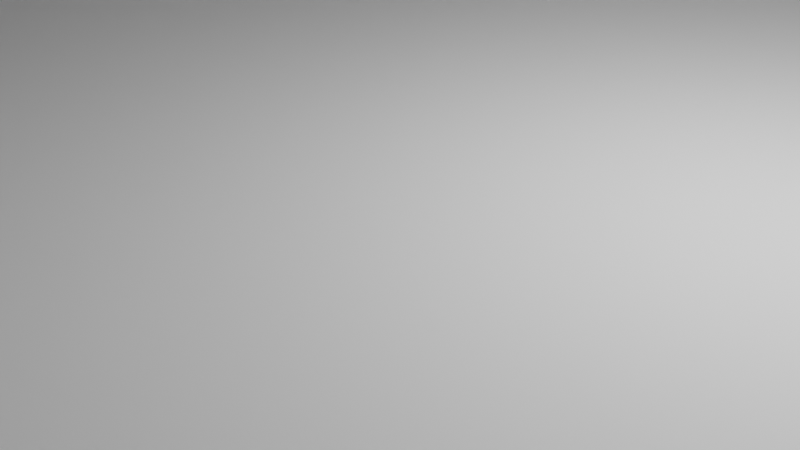 # Source: Esp32Case_V0.2.blend  (saved by Blender 3.3.6; exported with 4.5.12 LTS)
import bpy
from mathutils import Matrix  # noqa: F401  (used for matrix-valued properties, if any)

bpy.ops.wm.read_factory_settings(use_empty=True)
scene = bpy.context.scene
scene.name = 'Scene'

# ---- collections
col_collection = bpy.data.collections.new('Collection'); scene.collection.children.link(col_collection)

# ---- world
world_world = bpy.data.worlds.new('World'); scene.world = world_world
world_world.use_nodes = True; world_world.node_tree.nodes.clear()
_N = world_world.node_tree.nodes; _L = world_world.node_tree.links
n0 = _N.new('ShaderNodeOutputWorld'); n0.name = 'World Output'; n0.location = (300, 300)
n1 = _N.new('ShaderNodeBackground'); n1.name = 'Background'; n1.location = (10, 300)
n1.inputs[0].default_value = (0.05088, 0.05088, 0.05088, 1.0)
_L.new(n1.outputs[0], n0.inputs[0])
n0.is_active_output = True
world_world.color = (0.05088, 0.05088, 0.05088)
world_world.use_sun_shadow = False
world_world.sun_shadow_jitter_overblur = 0.0

# ---- cameras
cam_camera = bpy.data.cameras.new('Camera')
cam_camera.clip_end = 100.0
cam_camera.ortho_scale = 7.314

# ---- lights
light_light = bpy.data.lights.new('Light', 'POINT')
light_light.transmission_factor = 0.0
light_light.energy = 1000.0
light_light.shadow_soft_size = 0.1
light_light.shadow_maximum_resolution = 0.006
light_light.use_absolute_resolution = True

# ---- meshes
me_plane = bpy.data.meshes.new('Plane')
me_plane.from_pydata([(-1.0, -1.0, 0.0), (1.0, -1.0, 0.0), (-1.0, 1.0, 0.0), (1.0, 1.0, 0.0), (-1.0, 1.0, 1.0), (-1.0, -1.0, 1.0), (1.0, -1.0, 1.0), (1.0, 1.0, 1.0), (-1.071, 1.071, 0.0), (-1.071, -1.071, 0.0), (1.071, -1.071, 0.0), (1.071, 1.071, 0.0), (-1.071, 1.071, 1.0), (-1.071, -1.071, 1.0), (1.071, -1.071, 1.0), (1.071, 1.071, 1.0), (-1.0, 1.0, 5.0), (-1.0, -1.0, 5.0), (1.0, -1.0, 5.0), (1.0, 1.0, 5.0), (-1.071, 1.071, 5.0), (-1.071, -1.071, 5.0), (1.071, -1.071, 5.0), (1.071, 1.071, 5.0), (1.071, -1.001, 1.0), (1.071, 0.999, 1.0), (1.071, -1.001, 5.0), (1.071, 0.999, 5.0), (-0.08971, 0.8378, 0.0), (-0.08971, 1.0, 0.0), (0.4817, 1.0, 0.0), (0.4817, 0.8378, 0.0), (-0.08971, 0.8378, 1.0), (-0.08971, 1.0, 1.0), (0.4817, 1.0, 1.0), (0.4817, 0.8378, 1.0), (0.4817, 1.071, 0.0), (-0.08971, 1.071, 0.0), (-0.08971, 1.071, 1.0), (0.4817, 1.071, 1.0), (-0.08971, 1.071, 1.1), (0.4817, 1.071, 1.1), (-0.08971, 1.0, 1.1), (0.4817, 1.0, 1.1), (-0.4505, -1.0, 0.0), (-0.4505, -0.8599, 0.0), (-0.1171, -0.8599, 0.0), (-0.1171, -1.0, 0.0), (-0.4505, -1.0, 1.0), (-0.4505, -0.8599, 1.0), (-0.1171, -0.8599, 1.0), (-0.1171, -1.0, 1.0), (-0.4505, -1.071, 0.0), (-0.1171, -1.071, 0.0), (-0.1171, -1.071, 1.0), (-0.4505, -1.071, 1.0), (-0.1171, -1.071, 5.0), (-0.4505, -1.071, 5.0), (-0.1171, -1.0, 5.0), (-0.4505, -1.0, 5.0), (-0.8138, -0.125, 0.0), (-0.8138, 0.125, 0.0), (-0.5757, 0.125, 0.0), (-0.5757, -0.125, 0.0), (-0.8138, -0.125, 1.0), (-0.8138, 0.125, 1.0), (-0.5757, -0.125, 1.0), (-0.5757, 0.125, 1.0), (0.7584, -0.525, 0.0), (0.7584, 0.525, 0.0), (1.0, -0.525, 0.0), (1.0, 0.525, 0.0), (0.7584, 0.525, 1.0), (1.0, -0.525, 1.0), (1.0, 0.525, 1.0), (0.7584, -0.525, 1.0), (1.0, -0.525, 1.15), (1.0, 0.525, 1.15), (1.071, -0.525, 0.0), (1.071, 0.525, 0.0), (1.071, 0.525, 1.0), (1.071, -0.525, 1.0), (1.071, -0.525, 1.15), (1.071, 0.525, 1.15), (1.38, -1.071, 0.0), (1.38, -1.071, 1.0), (1.38, -1.071, 5.0), (1.38, -1.001, 1.0), (1.38, -1.001, 5.0), (1.38, -0.525, 0.0), (1.38, 0.999, 1.0), (1.38, 0.999, 5.0), (1.38, -0.525, 1.0), (1.38, 1.071, 0.0), (1.38, 0.525, 0.0), (1.38, 1.071, 1.0), (1.38, 1.071, 5.0), (1.38, 0.525, 1.0)], [], [(0, 2, 61, 60), (1, 47, 46, 45, 44, 0, 60, 63, 62, 61, 2, 29, 28, 31, 30, 3, 71, 69, 68, 70), (67, 32, 33, 4, 5, 48, 49, 66, 64, 65), (74, 7, 34, 35, 32, 67, 66, 49, 50, 51, 6, 73, 75, 72), (5, 4, 16, 17), (73, 6, 18, 19, 7, 74, 77, 76), (2, 0, 9, 8), (71, 3, 11, 79), (10, 1, 70, 78), (8, 12, 38, 37), (39, 15, 11, 36), (53, 10, 14, 54), (13, 9, 52, 55), (15, 23, 96, 95), (23, 27, 91, 96), (8, 9, 13, 12), (2, 8, 37, 29), (3, 30, 36, 11), (47, 1, 10, 53), (0, 44, 52, 9), (14, 22, 56, 54), (21, 13, 55, 57), (40, 38, 12, 20, 23, 15, 39, 41), (17, 21, 57, 59), (22, 18, 58, 56), (16, 19, 23, 20), (27, 23, 19, 18, 22, 26), (17, 16, 20, 21), (26, 22, 86, 88), (12, 13, 21, 20), (43, 34, 7, 19, 16, 4, 33, 42), (5, 17, 59, 48), (58, 18, 6, 51), (81, 24, 87, 92), (83, 80, 25, 27, 26, 24, 81, 82), (38, 40, 42, 33, 32, 28, 29, 37), (34, 43, 41, 39, 36, 30, 31, 35), (31, 28, 32, 35), (40, 41, 43, 42), (55, 52, 44, 45, 49, 48, 59, 57), (49, 45, 46, 50), (51, 50, 46, 47, 53, 54, 56, 58), (64, 60, 61, 65), (65, 61, 62, 67), (62, 63, 66, 67), (63, 60, 64, 66), (75, 68, 69, 72), (80, 83, 77, 74, 72, 69, 71, 79), (78, 70, 68, 75, 73, 76, 82, 81), (77, 83, 82, 76), (94, 93, 95, 90, 97), (87, 85, 84, 89, 92), (90, 95, 96, 91), (85, 87, 88, 86), (25, 80, 97, 90), (11, 15, 95, 93), (24, 26, 88, 87), (79, 11, 93, 94), (78, 81, 92, 89), (22, 14, 85, 86), (14, 10, 84, 85), (10, 78, 89, 84), (80, 79, 94, 97), (27, 25, 90, 91)])
_uv = me_plane.uv_layers.new(name='UVMap')
_uv.uv.foreach_set('vector', [0.0, 0.0, 0.0, 1.0, 0.09309, 0.5625, 0.09309, 0.4375, 1.0, 0.0, 0.4414, 0.0, 0.4414, 0.07006, 0.2748, 0.07006, 0.2748, 0.0, 0.0, 0.0, 0.09309, 0.4375, 0.2121, 0.4375, 0.2121, 0.5625, 0.09309, 0.5625, 0.0, 1.0, 0.4551, 1.0, 0.4551, 0.9189, 0.7409, 0.9189, 0.7409, 1.0, 1.0, 1.0, 1.0, 0.7625, 0.8792, 0.7625, 0.8792, 0.2375, 1.0, 0.2375, 0.2121, 0.5625, 0.4551, 0.9189, 0.4551, 1.0, 0.0, 1.0, 0.0, 0.0, 0.2748, 0.0, 0.2748, 0.07006, 0.2121, 0.4375, 0.09309, 0.4375, 0.09309, 0.5625, 1.0, 0.7625, 1.0, 1.0, 0.7409, 1.0, 0.7409, 0.9189, 0.4551, 0.9189, 0.2121, 0.5625, 0.2121, 0.4375, 0.2748, 0.07006, 0.4414, 0.07006, 0.4414, 0.0, 1.0, 0.0, 1.0, 0.2375, 0.8792, 0.2375, 0.8792, 0.7625, 0.0, 0.0, 0.0, 1.0, 0.0, 1.0, 0.0, 0.0, 1.0, 0.2375, 1.0, 0.0, 1.0, 0.0, 1.0, 1.0, 1.0, 1.0, 1.0, 0.7625, 1.0, 0.7625, 1.0, 0.2375, 0.0, 1.0, 0.0, 0.0, 0.0, 0.0, 0.0, 1.0, 1.0, 0.7625, 1.0, 1.0, 1.0, 1.0, 1.0, 0.7452, 1.0, 0.0, 1.0, 0.0, 1.0, 0.2375, 1.0, 0.2548, 0.0, 1.0, 0.0, 1.0, 0.4581, 1.0, 0.4581, 1.0, 0.725, 1.0, 1.0, 1.0, 1.0, 1.0, 0.725, 1.0, 0.4453, 0.0, 1.0, 0.0, 1.0, 0.0, 0.4453, 0.0, 0.0, 0.0, 0.0, 0.0, 0.2896, 0.0, 0.2896, 0.0, 1.0, 1.0, 1.0, 1.0, 1.0, 1.0, 1.0, 1.0, 1.0, 1.0, 1.0, 0.6667, 1.0, 0.6667, 1.0, 1.0, 0.0, 1.0, 0.0, 0.0, 0.0, 0.0, 0.0, 1.0, 0.0, 1.0, 0.0, 1.0, 0.4581, 1.0, 0.4551, 1.0, 1.0, 1.0, 0.7409, 1.0, 0.725, 1.0, 1.0, 1.0, 0.4414, 0.0, 1.0, 0.0, 1.0, 0.0, 0.4453, 0.0, 0.0, 0.0, 0.2748, 0.0, 0.2896, 0.0, 0.0, 0.0, 1.0, 0.0, 1.0, 0.0, 0.4453, 0.0, 0.4453, 0.0, 0.0, 0.0, 0.0, 0.0, 0.2896, 0.0, 0.2896, 0.0, 0.4581, 1.0, 0.4581, 1.0, 0.0, 1.0, 0.0, 1.0, 1.0, 1.0, 1.0, 1.0, 0.725, 1.0, 0.725, 1.0, 0.0, 0.0, 0.0, 0.0, 0.2896, 0.0, 0.2748, 0.0, 1.0, 0.0, 1.0, 0.0, 0.4414, 0.0, 0.4453, 0.0, 0.0, 1.0, 1.0, 1.0, 1.0, 1.0, 0.0, 1.0, 1.0, 0.6667, 1.0, 1.0, 1.0, 1.0, 1.0, 0.0, 1.0, 0.0, 1.0, 0.3333, 0.0, 0.0, 0.0, 1.0, 0.0, 1.0, 0.0, 0.0, 1.0, 0.3333, 1.0, 0.0, 1.0, 0.0, 1.0, 0.3333, 0.0, 1.0, 0.0, 0.0, 0.0, 0.0, 0.0, 1.0, 0.7409, 1.0, 0.7409, 1.0, 1.0, 1.0, 1.0, 1.0, 0.0, 1.0, 0.0, 1.0, 0.4551, 1.0, 0.4551, 1.0, 0.0, 0.0, 0.0, 0.0, 0.2748, 0.0, 0.2748, 0.0, 0.4414, 0.0, 1.0, 0.0, 1.0, 0.0, 0.4414, 0.0, 1.0, 0.4126, 1.0, 0.3333, 1.0, 0.3333, 1.0, 0.4126, 1.0, 0.5877, 1.0, 0.5877, 1.0, 0.6667, 1.0, 0.6667, 1.0, 0.3333, 1.0, 0.3333, 1.0, 0.4126, 1.0, 0.4126, 0.6171, 0.05823, 0.625, 0.05823, 0.625, 0.04055, 0.6171, 0.04055, 0.6171, 0.0, 0.5383, 0.0, 0.5383, 0.04055, 0.5383, 0.05823, 0.6171, 0.7095, 0.625, 0.7095, 0.625, 0.6918, 0.6171, 0.6918, 0.5383, 0.6918, 0.5383, 0.7095, 0.5383, 0.75, 0.6171, 0.75, 0.5383, 0.75, 0.5383, 1.0, 0.6171, 1.0, 0.6171, 0.75, 0.875, 0.6918, 0.625, 0.6918, 0.625, 0.7095, 0.875, 0.7095, 0.4182, 0.1557, 0.397, 0.1557, 0.397, 0.1873, 0.397, 0.25, 0.4182, 0.25, 0.4182, 0.1873, 0.5972, 0.1873, 0.5972, 0.1557, 0.4182, 0.25, 0.397, 0.25, 0.397, 0.5, 0.4182, 0.5, 0.4182, 0.5627, 0.4182, 0.5, 0.397, 0.5, 0.397, 0.5627, 0.397, 0.5943, 0.4182, 0.5943, 0.5972, 0.5943, 0.5972, 0.5627, 0.5125, 0.0, 0.5, 0.0, 0.5, 0.25, 0.5125, 0.25, 0.5125, 0.25, 0.5, 0.25, 0.5, 0.5, 0.5125, 0.5, 0.5, 0.5, 0.5, 0.75, 0.5125, 0.75, 0.5125, 0.5, 0.5, 0.75, 0.5, 1.0, 0.5125, 1.0, 0.5125, 0.75, 0.6122, 0.0, 0.5267, 0.0, 0.5267, 0.25, 0.6122, 0.25, 0.6122, 0.332, 0.625, 0.332, 0.625, 0.3134, 0.6122, 0.3134, 0.6122, 0.25, 0.5267, 0.25, 0.5267, 0.3134, 0.5267, 0.332, 0.5267, 0.918, 0.5267, 0.9366, 0.5267, 1.0, 0.6122, 1.0, 0.6122, 0.9366, 0.625, 0.9366, 0.625, 0.918, 0.6122, 0.918, 0.8116, 0.5, 0.793, 0.5, 0.793, 0.75, 0.8116, 0.75, 1.0, 0.7452, 1.0, 1.0, 1.0, 1.0, 1.0, 0.6667, 1.0, 0.5877, 1.0, 0.3333, 1.0, 0.0, 1.0, 0.0, 1.0, 0.2548, 1.0, 0.4126, 1.0, 0.6667, 1.0, 1.0, 1.0, 1.0, 1.0, 0.6667, 1.0, 0.0, 1.0, 0.3333, 1.0, 0.3333, 1.0, 0.0, 1.0, 0.6667, 1.0, 0.5877, 1.0, 0.5877, 1.0, 0.6667, 1.0, 1.0, 1.0, 1.0, 1.0, 1.0, 1.0, 1.0, 1.0, 0.3333, 1.0, 0.3333, 1.0, 0.3333, 1.0, 0.3333, 1.0, 0.7452, 1.0, 1.0, 1.0, 1.0, 1.0, 0.7452, 0.5267, 0.918, 0.6122, 0.918, 0.6122, 0.918, 0.5267, 0.918, 1.0, 0.0, 1.0, 0.0, 1.0, 0.0, 1.0, 0.0, 1.0, 0.0, 1.0, 0.0, 1.0, 0.0, 1.0, 0.0, 1.0, 0.0, 1.0, 0.2548, 1.0, 0.2548, 1.0, 0.0, 0.6122, 0.332, 0.5267, 0.332, 0.5267, 0.332, 0.6122, 0.332, 1.0, 0.6667, 1.0, 0.6667, 1.0, 0.6667, 1.0, 0.6667])
me_plane.materials.append(None)
me_plane.update()
me_cube_001 = bpy.data.meshes.new('Cube.001')
me_cube_001.from_pydata([(-10.0, -10.0, -51.43), (-10.0, -10.0, 12.0), (-10.0, 10.0, -51.43), (-10.0, 10.0, 12.0), (10.0, -10.0, -51.43), (10.0, -10.0, 12.0), (10.0, 10.0, -51.43), (10.0, 10.0, 12.0)], [], [(0, 1, 3, 2), (2, 3, 7, 6), (6, 7, 5, 4), (4, 5, 1, 0), (2, 6, 4, 0), (7, 3, 1, 5)])
_uv = me_cube_001.uv_layers.new(name='UVMap')
_uv.uv.foreach_set('vector', [0.375, 0.0, 0.625, 0.0, 0.625, 0.25, 0.375, 0.25, 0.375, 0.25, 0.625, 0.25, 0.625, 0.5, 0.375, 0.5, 0.375, 0.5, 0.625, 0.5, 0.625, 0.75, 0.375, 0.75, 0.375, 0.75, 0.625, 0.75, 0.625, 1.0, 0.375, 1.0, 0.125, 0.5, 0.375, 0.5, 0.375, 0.75, 0.125, 0.75, 0.625, 0.5, 0.875, 0.5, 0.875, 0.75, 0.625, 0.75])
me_cube_001.update()
me_cube_002 = bpy.data.meshes.new('Cube.002')
me_cube_002.from_pydata([(-10.0, -34.01, -30.8), (-10.0, -34.01, 205.3), (-10.0, 10.0, -30.8), (-10.0, 10.0, 205.3), (10.0, -34.01, -30.8), (10.0, -34.01, 205.3), (10.0, 10.0, -30.8), (10.0, 10.0, 205.3)], [], [(0, 1, 3, 2), (2, 3, 7, 6), (6, 7, 5, 4), (4, 5, 1, 0), (2, 6, 4, 0), (7, 3, 1, 5)])
_uv = me_cube_002.uv_layers.new(name='UVMap')
_uv.uv.foreach_set('vector', [0.375, 0.0, 0.625, 0.0, 0.625, 0.25, 0.375, 0.25, 0.375, 0.25, 0.625, 0.25, 0.625, 0.5, 0.375, 0.5, 0.375, 0.5, 0.625, 0.5, 0.625, 0.75, 0.375, 0.75, 0.375, 0.75, 0.625, 0.75, 0.625, 1.0, 0.375, 1.0, 0.125, 0.5, 0.375, 0.5, 0.375, 0.75, 0.125, 0.75, 0.625, 0.5, 0.875, 0.5, 0.875, 0.75, 0.625, 0.75])
me_cube_002.update()
me_cube_003 = bpy.data.meshes.new('Cube.003')
me_cube_003.from_pydata([(-10.0, -10.0, -10.0), (-10.0, -10.0, 10.0), (-10.0, 10.0, -10.0), (-10.0, 10.0, 10.0), (10.0, -10.0, -10.0), (10.0, -10.0, 10.0), (10.0, 10.0, -10.0), (10.0, 10.0, 10.0)], [], [(0, 1, 3, 2), (2, 3, 7, 6), (6, 7, 5, 4), (4, 5, 1, 0), (2, 6, 4, 0), (7, 3, 1, 5)])
_uv = me_cube_003.uv_layers.new(name='UVMap')
_uv.uv.foreach_set('vector', [0.375, 0.0, 0.625, 0.0, 0.625, 0.25, 0.375, 0.25, 0.375, 0.25, 0.625, 0.25, 0.625, 0.5, 0.375, 0.5, 0.375, 0.5, 0.625, 0.5, 0.625, 0.75, 0.375, 0.75, 0.375, 0.75, 0.625, 0.75, 0.625, 1.0, 0.375, 1.0, 0.125, 0.5, 0.375, 0.5, 0.375, 0.75, 0.125, 0.75, 0.625, 0.5, 0.875, 0.5, 0.875, 0.75, 0.625, 0.75])
me_cube_003.update()
me_cube_004 = bpy.data.meshes.new('Cube.004')
me_cube_004.from_pydata([(-10.0, -10.0, -43.16), (-10.0, -10.0, 10.0), (-10.0, 10.0, -43.16), (-10.0, 10.0, 10.0), (10.0, -10.0, -43.16), (10.0, -10.0, 10.0), (10.0, 10.0, -43.16), (10.0, 10.0, 10.0)], [], [(0, 1, 3, 2), (2, 3, 7, 6), (6, 7, 5, 4), (4, 5, 1, 0), (2, 6, 4, 0), (7, 3, 1, 5)])
_uv = me_cube_004.uv_layers.new(name='UVMap')
_uv.uv.foreach_set('vector', [0.375, 0.0, 0.625, 0.0, 0.625, 0.25, 0.375, 0.25, 0.375, 0.25, 0.625, 0.25, 0.625, 0.5, 0.375, 0.5, 0.375, 0.5, 0.625, 0.5, 0.625, 0.75, 0.375, 0.75, 0.375, 0.75, 0.625, 0.75, 0.625, 1.0, 0.375, 1.0, 0.125, 0.5, 0.375, 0.5, 0.375, 0.75, 0.125, 0.75, 0.625, 0.5, 0.875, 0.5, 0.875, 0.75, 0.625, 0.75])
me_cube_004.update()
me_plane_001 = bpy.data.meshes.new('Plane.001')
me_plane_001.from_pydata([(-1.0, -1.0, 5.1), (-1.0, 1.0, 5.1), (1.0, -1.0, 5.1), (1.0, 1.0, 5.1), (-1.071, 1.071, 5.1), (-1.071, -1.071, 5.1), (1.071, -1.071, 5.1), (1.071, 1.071, 5.1), (1.071, -1.001, 5.1), (1.071, 0.999, 5.1), (1.38, -1.071, 5.1), (1.38, -1.001, 5.1), (1.38, 0.999, 5.1), (1.38, 1.071, 5.1), (-0.3333, 0.1353, 12.1), (-0.3333, -0.2853, 12.1), (0.08733, 0.1353, 12.1), (-1.071, 1.071, 12.1), (-1.071, -1.071, 12.1), (1.071, 1.071, 12.1), (1.071, -1.071, 12.1), (1.071, -1.001, 12.1), (1.071, 0.999, 12.1), (0.08733, -0.2853, 12.1), (1.38, -1.071, 12.1), (1.38, -1.001, 12.1), (1.38, 1.071, 12.1), (1.38, 0.999, 12.1), (-0.3333, 0.1353, 13.1), (-0.3333, -0.2853, 13.1), (0.08733, 0.1353, 13.1), (-1.071, 1.071, 13.1), (-1.071, -1.071, 13.1), (1.071, 1.071, 13.1), (1.071, -1.071, 13.1), (1.071, -1.001, 13.1), (1.071, 0.999, 13.1), (0.08733, -0.2853, 13.1), (1.38, -1.071, 13.1), (1.38, -1.001, 13.1), (1.38, 1.071, 13.1), (1.38, 0.999, 13.1), (1.071, -0.7342, 5.1), (1.071, 0.7324, 5.1), (1.0, -0.7333, 5.1), (1.0, 0.7333, 5.1), (1.071, -0.7342, 12.1), (1.071, 0.7324, 12.1), (1.071, -0.7342, 13.1), (1.071, 0.7324, 13.1), (1.38, 0.7324, 12.1), (1.38, 0.999, 12.1), (1.38, -1.001, 12.1), (1.38, -1.001, 13.1), (1.38, 0.7324, 13.1), (1.38, 0.999, 13.1), (1.38, -0.7342, 12.1), (1.38, -0.7342, 13.1), (-1.0, 1.0, 12.1), (-1.0, -1.0, 12.1), (1.0, 1.0, 12.1), (1.0, 0.7333, 12.1), (-1.0, 1.0, 13.1), (1.0, 1.0, 13.1), (-1.0, -1.0, 13.1), (1.0, -1.0, 12.1), (1.0, -0.7333, 12.1), (1.0, -1.0, 13.1)], [], [(42, 8, 6, 2, 44), (7, 13, 12, 9), (17, 18, 32, 31), (0, 5, 4, 1), (1, 4, 7, 3), (8, 11, 10, 6), (49, 47, 50, 54), (27, 26, 40, 41), (22, 27, 41, 36), (18, 20, 34, 32), (24, 25, 39, 38), (4, 5, 18, 17), (44, 2, 65, 66), (7, 4, 17, 19), (10, 11, 25, 24), (12, 13, 26, 27), (43, 9, 22, 47), (6, 10, 24, 20), (11, 8, 21, 25), (9, 12, 27, 22), (0, 1, 58, 59), (6, 20, 18, 5), (13, 7, 19, 26), (1, 3, 60, 58), (2, 6, 5, 0), (25, 21, 35, 39), (33, 36, 41, 40), (32, 34, 67, 64), (62, 63, 33, 31), (64, 62, 31, 32), (35, 34, 38, 39), (26, 19, 33, 40), (20, 24, 38, 34), (19, 17, 31, 33), (8, 42, 46, 21), (43, 47, 61, 45), (3, 45, 61, 60), (47, 46, 66, 61), (9, 43, 45, 3, 7), (66, 46, 42, 44), (65, 2, 0, 59), (37, 30, 16, 23), (33, 63, 67, 34, 35, 48, 49, 36), (29, 37, 23, 15), (46, 47, 49, 48), (47, 22, 51, 50), (54, 50, 51, 55), (52, 56, 57, 53), (21, 46, 56, 52), (36, 49, 54, 55), (48, 35, 53, 57), (22, 36, 55, 51), (46, 48, 57, 56), (35, 21, 52, 53), (14, 15, 59, 58), (16, 14, 58, 60), (16, 60, 61), (28, 30, 63, 62), (29, 28, 62, 64), (23, 66, 65), (23, 16, 61, 66), (37, 29, 64, 67), (15, 23, 65, 59), (30, 37, 67, 63), (30, 28, 14, 16), (28, 29, 15, 14)])
_uv = me_plane_001.uv_layers.new(name='UVMap')
_uv.uv.foreach_set('vector', [1.0, 0.4444, 1.0, 0.3333, 1.0, 0.0, 1.0, 0.0, 1.0, 0.3333, 1.0, 1.0, 1.0, 1.0, 1.0, 0.6667, 1.0, 0.6667, 0.0, 1.0, 0.0, 0.0, 0.0, 0.0, 0.0, 1.0, 0.0, 0.0, 0.0, 0.0, 0.0, 1.0, 0.0, 1.0, 0.0, 1.0, 0.0, 1.0, 1.0, 1.0, 1.0, 1.0, 1.0, 0.3333, 1.0, 0.3333, 1.0, 0.0, 1.0, 0.0, 1.0, 0.6222, 1.0, 0.5556, 1.0, 0.5556, 1.0, 0.6222, 1.0, 0.6667, 1.0, 1.0, 1.0, 1.0, 1.0, 0.6667, 1.0, 0.6667, 1.0, 0.6667, 1.0, 0.6667, 1.0, 0.6667, 0.0, 0.0, 1.0, 0.0, 1.0, 0.0, 0.0, 0.0, 1.0, 0.0, 1.0, 0.3333, 1.0, 0.3333, 1.0, 0.0, 0.0, 1.0, 0.0, 0.0, 0.0, 0.0, 0.0, 1.0, 1.0, 0.3333, 1.0, 0.0, 1.0, 0.0, 1.0, 0.3333, 1.0, 1.0, 0.0, 1.0, 0.0, 1.0, 1.0, 1.0, 1.0, 0.0, 1.0, 0.3333, 1.0, 0.3333, 1.0, 0.0, 1.0, 0.6667, 1.0, 1.0, 1.0, 1.0, 1.0, 0.6667, 1.0, 0.5556, 1.0, 0.6667, 1.0, 0.6667, 1.0, 0.5556, 1.0, 0.0, 1.0, 0.0, 1.0, 0.0, 1.0, 0.0, 1.0, 0.3333, 1.0, 0.3333, 1.0, 0.3333, 1.0, 0.3333, 1.0, 0.6667, 1.0, 0.6667, 1.0, 0.6667, 1.0, 0.6667, 0.0, 0.0, 0.0, 1.0, 0.0, 1.0, 0.0, 0.0, 1.0, 0.0, 1.0, 0.0, 0.0, 0.0, 0.0, 0.0, 1.0, 1.0, 1.0, 1.0, 1.0, 1.0, 1.0, 1.0, 0.0, 1.0, 1.0, 1.0, 1.0, 1.0, 0.0, 1.0, 1.0, 0.0, 1.0, 0.0, 0.0, 0.0, 0.0, 0.0, 1.0, 0.3333, 1.0, 0.3333, 1.0, 0.3333, 1.0, 0.3333, 1.0, 1.0, 1.0, 0.6667, 1.0, 0.6667, 1.0, 1.0, 0.0, 0.0, 1.0, 0.0, 1.0, 0.0, 0.0, 0.0, 0.0, 1.0, 1.0, 1.0, 1.0, 1.0, 0.0, 1.0, 0.0, 0.0, 0.0, 1.0, 0.0, 1.0, 0.0, 0.0, 1.0, 0.3333, 1.0, 0.0, 1.0, 0.0, 1.0, 0.3333, 1.0, 1.0, 1.0, 1.0, 1.0, 1.0, 1.0, 1.0, 1.0, 0.0, 1.0, 0.0, 1.0, 0.0, 1.0, 0.0, 1.0, 1.0, 0.0, 1.0, 0.0, 1.0, 1.0, 1.0, 1.0, 0.3333, 1.0, 0.4444, 1.0, 0.4444, 1.0, 0.3333, 1.0, 0.5556, 1.0, 0.5556, 1.0, 0.6667, 1.0, 0.6667, 1.0, 1.0, 1.0, 0.6667, 1.0, 0.6667, 1.0, 1.0, 1.0, 0.5556, 1.0, 0.4444, 1.0, 0.3333, 1.0, 0.6667, 1.0, 0.6667, 1.0, 0.5556, 1.0, 0.6667, 1.0, 1.0, 1.0, 1.0, 1.0, 0.3333, 1.0, 0.4444, 1.0, 0.4444, 1.0, 0.3333, 1.0, 0.0, 1.0, 0.0, 0.0, 0.0, 0.0, 0.0, 0.3091, 0.0, 0.2462, 0.0, 0.5553, 0.8578, 0.5553, 0.1422, 1.0, 1.0, 0.0, 0.0, 1.0, 0.0, 1.0, 0.0, 1.0, 0.3333, 1.0, 0.3778, 1.0, 0.6222, 1.0, 0.6667, 0.2462, 0.0, 0.3091, 0.0, 0.5553, 0.4485, 0.4447, 0.4468, 1.0, 0.4444, 1.0, 0.5556, 1.0, 0.6222, 1.0, 0.3778, 1.0, 0.5556, 1.0, 0.6667, 1.0, 0.6667, 1.0, 0.5556, 1.0, 0.6222, 1.0, 0.5556, 1.0, 0.6667, 1.0, 0.6667, 1.0, 0.3333, 1.0, 0.4444, 1.0, 0.3778, 1.0, 0.3333, 1.0, 0.3333, 1.0, 0.4444, 1.0, 0.4444, 1.0, 0.3333, 1.0, 0.6667, 1.0, 0.6222, 1.0, 0.6222, 1.0, 0.6667, 1.0, 0.3778, 1.0, 0.3333, 1.0, 0.3333, 1.0, 0.3778, 1.0, 0.6667, 1.0, 0.6667, 1.0, 0.6667, 1.0, 0.6667, 1.0, 0.4444, 1.0, 0.3778, 1.0, 0.3778, 1.0, 0.4444, 1.0, 0.3333, 1.0, 0.3333, 1.0, 0.3333, 1.0, 0.3333, 0.4447, 0.5532, 0.4447, 0.4468, 0.0, 0.0, 0.0, 1.0, 0.5553, 0.5515, 0.4447, 0.5532, 0.0, 1.0, 1.0, 1.0, 0.5553, 0.5515, 1.0, 1.0, 1.0, 0.6667, 0.1985, 0.0, 0.2462, 0.0, 0.0, 0.0, 0.0, 0.0, 0.2462, 0.0, 0.1985, 0.0, 0.0, 0.0, 0.0, 0.0, 0.5553, 0.1422, 1.0, 0.3333, 1.0, 0.0, 0.5553, 0.1422, 0.5553, 0.8578, 1.0, 0.6667, 1.0, 0.3333, 0.3091, 0.0, 0.2462, 0.0, 0.0, 0.0, 1.0, 0.0, 0.4447, 0.4468, 0.5553, 0.4485, 1.0, 0.0, 0.0, 0.0, 0.2462, 0.0, 0.3091, 0.0, 1.0, 0.0, 0.0, 0.0, 0.2462, 0.0, 0.1985, 0.0, 0.4447, 0.5532, 0.5553, 0.5515, 0.1985, 0.0, 0.2462, 0.0, 0.4447, 0.4468, 0.4447, 0.5532])
me_plane_001.materials.append(None)
me_plane_001.update()

# ---- objects
ob_light = bpy.data.objects.new('Light', light_light)
ob_camera = bpy.data.objects.new('Camera', cam_camera)
ob_plane = bpy.data.objects.new('Plane', me_plane)
ob_cube = bpy.data.objects.new('Cube', me_cube_001)
ob_cube_001 = bpy.data.objects.new('Cube.001', me_cube_002)
ob_cube_002 = bpy.data.objects.new('Cube.002', me_cube_003)
ob_cube_003 = bpy.data.objects.new('Cube.003', me_cube_004)
ob_plane_001 = bpy.data.objects.new('Plane.001', me_plane_001)

# ---- transforms, parenting, visibility, modifiers, constraints
ob_light.location = (4.076, 1.005, 5.904)
ob_light.rotation_euler = (0.6503, 0.05522, 1.866)
ob_light.lock_rotations_4d = False
ob_light.empty_display_type = 'ARROWS'
ob_light.color = (0.0, 0.0, 0.0, 0.0)
ob_light.lineart.crease_threshold = 0.0
ob_camera.location = (7.359, -6.926, 4.958)
ob_camera.rotation_euler = (1.109, 0.0, 0.8149)
ob_camera.lock_rotations_4d = False
ob_camera.empty_display_type = 'ARROWS'
ob_camera.color = (0.0, 0.0, 0.0, 0.0)
ob_camera.display_type = 'WIRE'
ob_camera.lineart.crease_threshold = 0.0
ob_plane.location = (0.0, 0.0, 0.0)
ob_plane.scale = (21.0, 20.0, 1.0)
ob_cube.location = (4.116, 26.76, 0.5)
ob_cube.scale = (0.6, 1.0, 0.05)
ob_cube_001.location = (-5.96, -19.74, 0.5)
ob_cube_001.scale = (0.35, 0.254, 0.05)
ob_cube_002.location = (-14.59, 0.0, 0.0)
ob_cube_002.scale = (0.25, 0.25, 1.0)
ob_cube_003.location = (25.93, 0.0, 0.6)
ob_cube_003.scale = (1.0, 1.05, 0.055)
ob_plane_001.location = (0.0, 0.0, -0.1)
ob_plane_001.scale = (21.0, 20.0, 1.0)

# ---- collection membership
col_collection.objects.link(ob_light)
col_collection.objects.link(ob_camera)
col_collection.objects.link(ob_plane)
col_collection.objects.link(ob_cube)
col_collection.objects.link(ob_cube_001)
col_collection.objects.link(ob_cube_002)
col_collection.objects.link(ob_cube_003)
col_collection.objects.link(ob_plane_001)

# ---- scene / render settings (as saved in the file)
scene.camera = ob_camera
scene.frame_start = 1; scene.frame_end = 250; scene.frame_set(1)
scene.render.engine = 'BLENDER_EEVEE_NEXT'
scene.cycles.sampling_pattern = 'TABULATED_SOBOL'
scene.cycles.use_light_tree = False
scene.view_settings.view_transform = 'Filmic'
bpy.context.view_layer.update()
